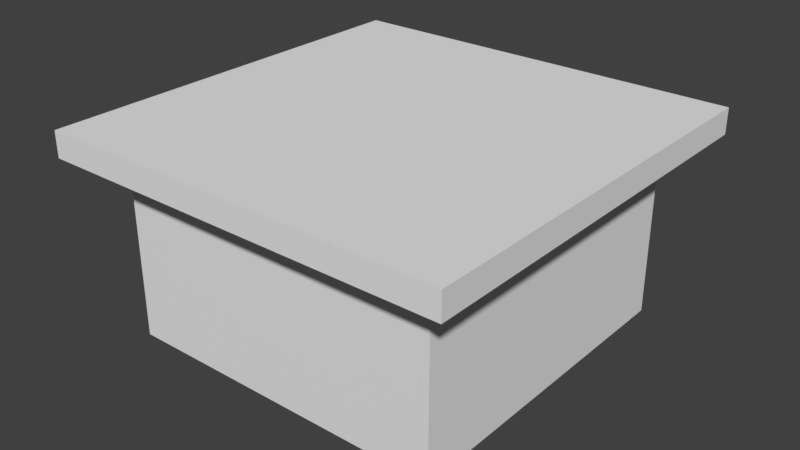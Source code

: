 # Source: Table1.blend  (saved by Blender 2.77.0; exported with 4.5.12 LTS)
import bpy
from mathutils import Matrix  # noqa: F401  (used for matrix-valued properties, if any)

bpy.ops.wm.read_factory_settings(use_empty=True)
scene = bpy.context.scene
scene.name = 'Scene'

# ---- collections
col_collection_1 = bpy.data.collections.new('Collection 1'); scene.collection.children.link(col_collection_1)

# ---- world
world_world = bpy.data.worlds.new('World'); scene.world = world_world
world_world.color = (0.05088, 0.05088, 0.05088)
world_world.use_sun_shadow = False
world_world.sun_shadow_jitter_overblur = 0.0
world_world.cycles.sampling_method = 'MANUAL'

# ---- meshes
me_cube = bpy.data.meshes.new('Cube')
me_cube.from_pydata([(-1.0, -1.0, 1.0), (-1.0, 1.0, 1.0), (1.0, -1.0, 1.0), (1.0, 1.0, 1.0), (-1.0, -1.0, 0.875), (-1.0, 1.0, 0.875), (1.0, 1.0, 0.875), (1.0, -1.0, 0.875), (-0.8, -0.8, 0.0), (-0.8, 0.8, 0.0), (0.8, -0.8, 0.0), (0.8, 0.8, 0.0), (-0.8, -0.8, 0.875), (-0.8, 0.8, 0.875), (0.8, 0.8, 0.875), (0.8, -0.8, 0.875), (-1.0, -0.9333, 1.0), (-1.0, 0.9333, 1.0), (1.0, 0.9333, 1.0), (1.0, -0.9333, 1.0), (1.0, -0.9333, 0.875), (1.0, 0.9333, 0.875), (-1.0, 0.9333, 0.875), (-1.0, -0.9333, 0.875), (-0.8, 0.7467, 0.0), (-0.8, -0.7467, 0.0), (0.8, -0.7467, 0.0), (0.8, 0.7467, 0.0), (0.8, -0.7467, 0.875), (0.8, 0.7467, 0.875), (-0.8, 0.7467, 0.875), (-0.8, -0.7467, 0.875), (-0.9333, 1.0, 1.0), (0.9333, 1.0, 1.0), (0.9333, -1.0, 1.0), (-0.9333, -1.0, 1.0), (-0.9333, -1.0, 0.875), (0.9333, -1.0, 0.875), (0.9333, 1.0, 0.875), (-0.9333, 1.0, 0.875), (0.7467, 0.8, 0.0), (-0.7467, 0.8, 0.0), (-0.7467, -0.8, 0.0), (0.7467, -0.8, 0.0), (-0.7467, -0.8, 0.875), (0.7467, -0.8, 0.875), (0.7467, 0.8, 0.875), (-0.7467, 0.8, 0.875), (0.9333, -0.9333, 1.0), (-0.9333, -0.9333, 1.0), (0.9333, 0.9333, 1.0), (-0.9333, 0.9333, 1.0)], [], [(36, 4, 12, 44), (38, 6, 14, 46), (20, 7, 15, 28), (22, 5, 13, 30), (51, 32, 1, 17), (35, 0, 4, 36), (19, 2, 7, 20), (33, 3, 6, 38), (17, 1, 5, 22), (30, 13, 9, 24), (46, 14, 11, 40), (28, 15, 10, 26), (44, 12, 8, 42), (14, 29, 27, 11), (29, 28, 26, 27), (12, 31, 25, 8), (31, 30, 24, 25), (0, 16, 23, 4), (16, 17, 22, 23), (3, 18, 21, 6), (18, 19, 20, 21), (35, 49, 16, 0), (49, 51, 17, 16), (4, 23, 31, 12), (23, 22, 30, 31), (6, 21, 29, 14), (21, 20, 28, 29), (19, 18, 50, 48), (48, 50, 51, 49), (2, 19, 48, 34), (34, 48, 49, 35), (15, 45, 43, 10), (45, 44, 42, 43), (13, 47, 41, 9), (47, 46, 40, 41), (1, 32, 39, 5), (32, 33, 38, 39), (2, 34, 37, 7), (34, 35, 36, 37), (18, 3, 33, 50), (50, 33, 32, 51), (5, 39, 47, 13), (39, 38, 46, 47), (7, 37, 45, 15), (37, 36, 44, 45)])
_uv = me_cube.uv_layers.new(name='UVMap')
_uv.uv.foreach_set('vector', [0.7041, 0.7153, 0.6915, 0.7153, 0.6953, 0.7111, 0.7054, 0.7111, 0.7167, 0.6733, 0.7293, 0.6733, 0.7255, 0.6775, 0.7155, 0.6775, 0.7293, 0.7013, 0.7293, 0.7153, 0.7255, 0.7111, 0.7255, 0.6999, 0.6915, 0.6873, 0.6915, 0.6733, 0.6953, 0.6775, 0.6953, 0.6887, 0.6767, 0.7013, 0.6893, 0.7013, 0.6893, 0.7153, 0.6767, 0.7153, 0.6982, 0.7143, 0.6982, 0.7283, 0.6959, 0.7283, 0.6959, 0.7143, 0.6912, 0.7003, 0.6912, 0.6863, 0.6936, 0.6863, 0.6936, 0.7003, 0.7005, 0.7003, 0.7005, 0.6863, 0.7028, 0.6863, 0.7028, 0.7003, 0.6961, 0.6558, 0.6961, 0.6418, 0.6985, 0.6418, 0.6985, 0.6558, 0.4579, 0.8058, 0.4579, 0.7946, 0.4744, 0.7946, 0.4744, 0.8058, 0.4391, 0.8058, 0.4391, 0.7946, 0.4556, 0.7946, 0.4556, 0.8058, 0.4015, 0.8058, 0.4015, 0.7946, 0.418, 0.7946, 0.418, 0.8058, 0.4368, 0.817, 0.4368, 0.8282, 0.4203, 0.8282, 0.4203, 0.817, 0.4015, 0.8282, 0.4015, 0.817, 0.418, 0.817, 0.418, 0.8282, 0.4015, 0.817, 0.4015, 0.8058, 0.418, 0.8058, 0.418, 0.817, 0.4579, 0.8282, 0.4579, 0.817, 0.4744, 0.817, 0.4744, 0.8282, 0.4579, 0.817, 0.4579, 0.8058, 0.4744, 0.8058, 0.4744, 0.817, 0.6961, 0.6838, 0.6961, 0.6698, 0.6985, 0.6698, 0.6985, 0.6838, 0.6961, 0.6698, 0.6961, 0.6558, 0.6985, 0.6558, 0.6985, 0.6698, 0.6912, 0.7283, 0.6912, 0.7143, 0.6936, 0.7143, 0.6936, 0.7283, 0.6912, 0.7143, 0.6912, 0.7003, 0.6936, 0.7003, 0.6936, 0.7143, 0.6515, 0.7013, 0.6641, 0.7013, 0.6641, 0.7153, 0.6515, 0.7153, 0.6641, 0.7013, 0.6767, 0.7013, 0.6767, 0.7153, 0.6641, 0.7153, 0.6915, 0.7153, 0.6915, 0.7013, 0.6953, 0.6999, 0.6953, 0.7111, 0.6915, 0.7013, 0.6915, 0.6873, 0.6953, 0.6887, 0.6953, 0.6999, 0.7293, 0.6733, 0.7293, 0.6873, 0.7255, 0.6887, 0.7255, 0.6775, 0.7293, 0.6873, 0.7293, 0.7013, 0.7255, 0.6999, 0.7255, 0.6887, 0.6641, 0.6733, 0.6767, 0.6733, 0.6767, 0.6873, 0.6641, 0.6873, 0.3137, 0.8074, 0.3263, 0.8074, 0.3263, 0.8214, 0.3137, 0.8214, 0.6515, 0.6733, 0.6641, 0.6733, 0.6641, 0.6873, 0.6515, 0.6873, 0.6515, 0.6873, 0.6641, 0.6873, 0.6641, 0.7013, 0.6515, 0.7013, 0.4368, 0.7946, 0.4368, 0.8058, 0.4203, 0.8058, 0.4203, 0.7946, 0.4368, 0.8058, 0.4368, 0.817, 0.4203, 0.817, 0.4203, 0.8058, 0.4391, 0.8282, 0.4391, 0.817, 0.4556, 0.817, 0.4556, 0.8282, 0.4391, 0.817, 0.4391, 0.8058, 0.4556, 0.8058, 0.4556, 0.817, 0.7005, 0.7283, 0.7005, 0.7143, 0.7028, 0.7143, 0.7028, 0.7283, 0.7005, 0.7143, 0.7005, 0.7003, 0.7028, 0.7003, 0.7028, 0.7143, 0.6982, 0.6863, 0.6982, 0.7003, 0.6959, 0.7003, 0.6959, 0.6863, 0.6982, 0.7003, 0.6982, 0.7143, 0.6959, 0.7143, 0.6959, 0.7003, 0.6767, 0.6733, 0.6893, 0.6733, 0.6893, 0.6873, 0.6767, 0.6873, 0.6767, 0.6873, 0.6893, 0.6873, 0.6893, 0.7013, 0.6767, 0.7013, 0.6915, 0.6733, 0.7041, 0.6733, 0.7054, 0.6775, 0.6953, 0.6775, 0.7041, 0.6733, 0.7167, 0.6733, 0.7155, 0.6775, 0.7054, 0.6775, 0.7293, 0.7153, 0.7167, 0.7153, 0.7155, 0.7111, 0.7255, 0.7111, 0.7167, 0.7153, 0.7041, 0.7153, 0.7054, 0.7111, 0.7155, 0.7111])
me_cube.use_remesh_preserve_volume = False
me_cube.use_remesh_preserve_attributes = False
me_cube.use_mirror_vertex_groups = False
me_cube.update()

# ---- objects
ob_cube = bpy.data.objects.new('Cube', me_cube)

# ---- transforms, parenting, visibility, modifiers, constraints
ob_cube.location = (0.0, 0.0, 0.0)
ob_cube.lineart.crease_threshold = 0.0

# ---- collection membership
col_collection_1.objects.link(ob_cube)

# ---- scene / render settings (as saved in the file)
scene.frame_start = 1; scene.frame_end = 250; scene.frame_set(1)
scene.render.engine = 'BLENDER_EEVEE_NEXT'
scene.render.resolution_percentage = 50
scene.render.dither_intensity = 0.0
scene.cycles.use_denoising = False
scene.cycles.samples = 128
scene.cycles.sampling_pattern = 'TABULATED_SOBOL'
scene.cycles.light_sampling_threshold = 0.0
scene.cycles.use_adaptive_sampling = False
scene.cycles.use_light_tree = False
scene.cycles.blur_glossy = 0.0
scene.cycles.sample_clamp_indirect = 0.0
scene.view_settings.view_transform = 'Standard'
bpy.context.view_layer.update()

# ---- added for rendering (the .blend has no active camera and no usable light): camera, sun
cam_auto = bpy.data.cameras.new('AutoCamera')
cam_auto.lens = 50.0
cam_auto.sensor_width = 36.0
cam_auto.clip_end = 1000.0
ob_auto_camera = bpy.data.objects.new('AutoCamera', cam_auto)
scene.collection.objects.link(ob_auto_camera)
ob_auto_camera.location = (2.77567, -3.33081, 2.72054)
ob_auto_camera.rotation_euler = (1.09748, -7.21219e-08, 0.694738)
scene.camera = ob_auto_camera
light_auto_sun = bpy.data.lights.new('AutoSun', 'SUN')
light_auto_sun.energy = 3.0
light_auto_sun.angle = 0.0523599
ob_auto_sun = bpy.data.objects.new('AutoSun', light_auto_sun)
scene.collection.objects.link(ob_auto_sun)
ob_auto_sun.rotation_euler = (0.872665, 0.174533, 0.523599)
bpy.context.view_layer.update()
